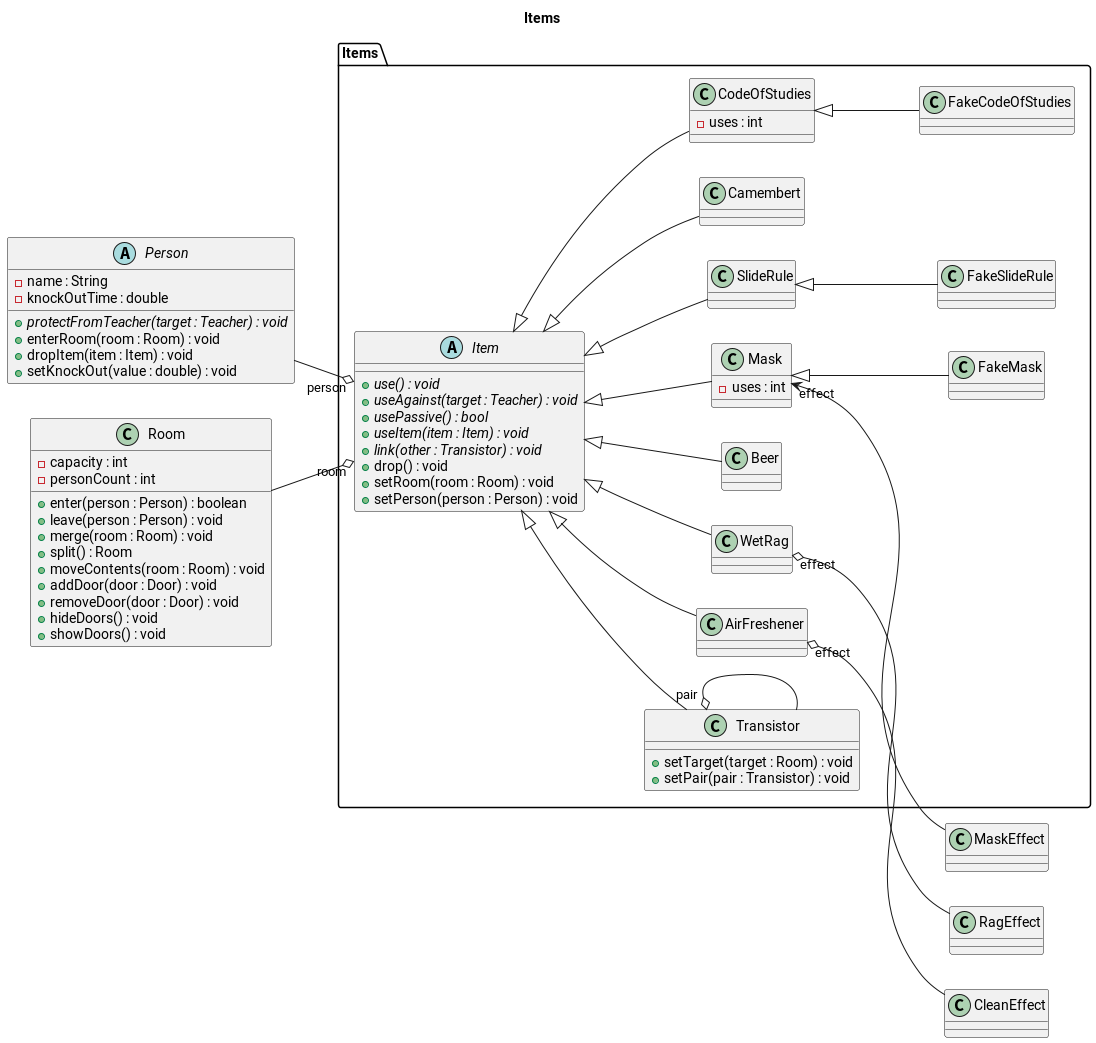

The diagram above was rendered by PlantUML. Its source (embedded in the PNG):
@startuml items

title Items
left to right direction

package Items {
	abstract Item {
		+ {abstract} use() : void
		+ {abstract} useAgainst(target : Teacher) : void
		+ {abstract} usePassive() : bool
		+ {abstract} useItem(item : Item) : void
		+ {abstract} link(other : Transistor) : void
		+ drop() : void
		+ setRoom(room : Room) : void
		+ setPerson(person : Person) : void	
	}
	
	class SlideRule

	class FakeSlideRule
	
	class Transistor {
		+ setTarget(target : Room) : void
		+ setPair(pair : Transistor) : void
	}
	
	class CodeOfStudies {
		- uses : int
	}

	class FakeCodeOfStudies
	
	class Beer 
	
	class WetRag 
	
	class Mask {
		- uses : int
	}

	class FakeMask

	class Camembert

    class AirFreshener

	together {
		Item <|-- SlideRule
		Item <|-- Transistor
		Item <|-- CodeOfStudies
		Item <|-- Beer
		Item <|-- WetRag
		Item <|-- Mask
		Item <|-- Camembert
		Item <|-- AirFreshener

        CodeOfStudies <|-- FakeCodeOfStudies
        Mask <|-- FakeMask
        SlideRule <|-- FakeSlideRule
	}

	Transistor "pair" o- Transistor
}

abstract Person {
	- name : String
	- knockOutTime : double
	+ {abstract} protectFromTeacher(target : Teacher) : void
	+ enterRoom(room : Room) : void
	+ dropItem(item : Item) : void
	+ setKnockOut(value : double) : void
}

class Room {
	- capacity : int
	- personCount : int
	+ enter(person : Person) : boolean
	+ leave(person : Person) : void
	+ merge(room : Room) : void
	+ split() : Room
	+ moveContents(room : Room) : void
	+ addDoor(door : Door) : void
	+ removeDoor(door : Door) : void 
	+ hideDoors() : void
	+ showDoors() : void
}

Item "room" o-up- Room
Item "person" o-up- Person

AirFreshener "effect" o-- CleanEffect
WetRag "effect" o-- RagEffect
Mask "effect" <-- MaskEffect

@enduml